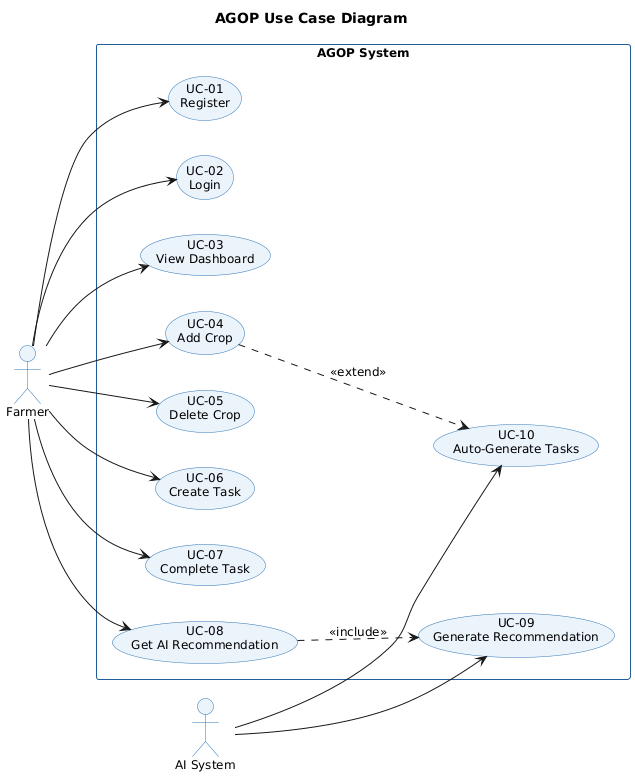

The diagram above was rendered by PlantUML. Its source (embedded in the PNG):
@startuml
left to right direction
skinparam defaultFontName Arial
skinparam defaultFontSize 12
skinparam backgroundColor white
skinparam actorBorderColor #2E75B6
skinparam actorBackgroundColor #EBF3FB
skinparam usecaseBorderColor #2E75B6
skinparam usecaseBackgroundColor #EBF3FB
skinparam rectangleBorderColor #1F5C99

title AGOP Use Case Diagram

actor Farmer as F
actor "AI System" as AI

rectangle "AGOP System" {
  usecase "UC-01\nRegister" as UC1
  usecase "UC-02\nLogin" as UC2
  usecase "UC-03\nView Dashboard" as UC3
  usecase "UC-04\nAdd Crop" as UC4
  usecase "UC-05\nDelete Crop" as UC5
  usecase "UC-06\nCreate Task" as UC6
  usecase "UC-07\nComplete Task" as UC7
  usecase "UC-08\nGet AI Recommendation" as UC8
  usecase "UC-09\nGenerate Recommendation" as UC9
  usecase "UC-10\nAuto-Generate Tasks" as UC10
}

F --> UC1
F --> UC2
F --> UC3
F --> UC4
F --> UC5
F --> UC6
F --> UC7
F --> UC8

AI --> UC9
AI --> UC10

UC8 ..> UC9 : <<include>>
UC4 ..> UC10 : <<extend>>
@enduml